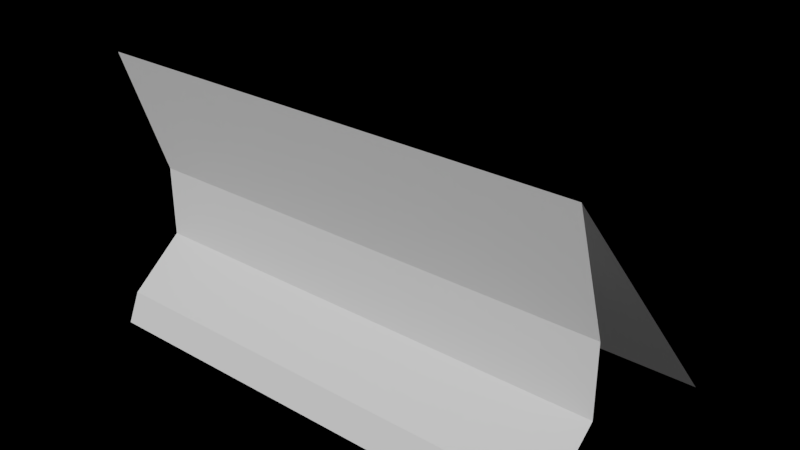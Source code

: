 # Source: SGJ18_Curb.blend  (saved by Blender 2.79.0; exported with 4.5.12 LTS)
import bpy
from mathutils import Matrix  # noqa: F401  (used for matrix-valued properties, if any)

bpy.ops.wm.read_factory_settings(use_empty=True)
scene = bpy.context.scene
scene.name = 'Scene'

# ---- collections
col_collection_6 = bpy.data.collections.new('Collection 6'); scene.collection.children.link(col_collection_6)

# ---- materials (node trees are filled in below, after node groups)
mat_trim1 = bpy.data.materials.new('Trim1')
mat_trim1.alpha_threshold = 0.0
mat_trim1.use_transparent_shadow = False
mat_trim1.roughness = 0.5

# ---- material node trees

# ---- world
world_world = bpy.data.worlds.new('World'); scene.world = world_world
world_world.color = (0.0, 0.0, 0.0)
world_world.use_sun_shadow = False
world_world.sun_shadow_jitter_overblur = 0.0
world_world.cycles.sampling_method = 'MANUAL'

# ---- meshes
me_cube_042 = bpy.data.meshes.new('Cube.042')
me_cube_042.from_pydata([(-2.327, -0.5297, 0.5496), (-2.327, -0.5297, 1.239), (-2.327, -0.9554, 2.489), (2.327, -0.5297, 0.5496), (2.327, -0.5297, 1.239), (2.327, -0.9554, 2.489), (-2.327, 1.305, -0.152), (2.327, 1.305, -0.152), (-2.327, -1.063, 0.127), (2.327, -1.063, 0.127), (-2.327, -1.182, -0.152), (2.327, -1.182, -0.152)], [], [(3, 4, 1, 0), (5, 2, 1, 4), (2, 5, 7, 6), (3, 0, 8, 9), (9, 8, 10, 11)])
_uv = me_cube_042.uv_layers.new(name='UVMap')
_uv.uv.foreach_set('vector', [0.7738, 0.1321, 0.7738, 0.2512, 0.004784, 0.2512, 0.004784, 0.1321, 0.7738, 0.4792, 0.004784, 0.4792, 0.004784, 0.2512, 0.7738, 0.2512, 0.7738, 0.3647, 0.004784, 0.3647, 0.004784, 0.009014, 0.7738, 0.009014, 0.7738, 0.1321, 0.004784, 0.1321, 0.004784, 0.02554, 0.7738, 0.02554, 0.9998, 0.8914, -6.062e-05, 0.8914, -6.062e-05, 0.8681, 0.9998, 0.8681])
me_cube_042.materials.append(mat_trim1)
me_cube_042.use_remesh_preserve_volume = False
me_cube_042.use_remesh_preserve_attributes = False
me_cube_042.use_mirror_vertex_groups = False
me_cube_042.update()

# ---- objects
ob_curbbig2 = bpy.data.objects.new('CurbBig2', me_cube_042)

# ---- transforms, parenting, visibility, modifiers, constraints
ob_curbbig2.location = (9.474, -12.71, 0.1804)
ob_curbbig2.lineart.crease_threshold = 0.0

# ---- collection membership
col_collection_6.objects.link(ob_curbbig2)

# ---- scene / render settings (as saved in the file)
scene.frame_start = 1; scene.frame_end = 500; scene.frame_set(382)
scene.render.engine = 'BLENDER_EEVEE_NEXT'
scene.render.resolution_percentage = 50
scene.render.fps = 30
scene.render.dither_intensity = 0.0
scene.cycles.samples = 128
scene.cycles.sampling_pattern = 'TABULATED_SOBOL'
scene.cycles.use_adaptive_sampling = False
scene.cycles.use_light_tree = False
scene.cycles.blur_glossy = 0.0
scene.cycles.sample_clamp_indirect = 0.0
scene.view_settings.view_transform = 'Filmic'
bpy.context.view_layer.update()

# ---- added for rendering (the .blend has no active camera and no usable light): camera, sun
cam_auto = bpy.data.cameras.new('AutoCamera')
cam_auto.lens = 50.0
cam_auto.sensor_width = 36.0
cam_auto.clip_end = 1000.0
ob_auto_camera = bpy.data.objects.new('AutoCamera', cam_auto)
scene.collection.objects.link(ob_auto_camera)
ob_auto_camera.location = (14.9335, -19.201, 5.71635)
ob_auto_camera.rotation_euler = (1.09748, -7.21219e-08, 0.694738)
scene.camera = ob_auto_camera
light_auto_sun = bpy.data.lights.new('AutoSun', 'SUN')
light_auto_sun.energy = 3.0
light_auto_sun.angle = 0.0523599
ob_auto_sun = bpy.data.objects.new('AutoSun', light_auto_sun)
scene.collection.objects.link(ob_auto_sun)
ob_auto_sun.rotation_euler = (0.872665, 0.174533, 0.523599)
bpy.context.view_layer.update()
